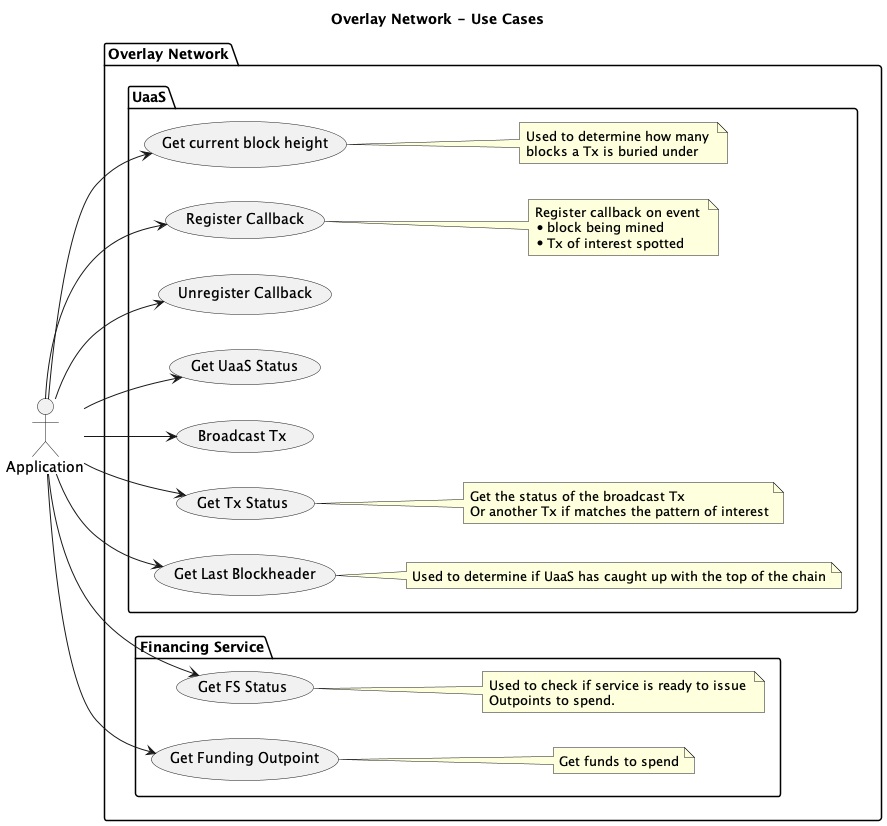

The diagram above was rendered by PlantUML. Its source (embedded in the PNG):
@startuml
title Overlay Network - Use Cases
left to right direction

actor Application as App

package "Overlay Network" {


    package "UaaS" {
        App --> (Get UaaS Status)

        App --> (Broadcast Tx)
        App --> (Get Tx Status) 
        note right
        Get the status of the broadcast Tx
        Or another Tx if matches the pattern of interest
        end note

        
        App --> (Get Last Blockheader)
        note right
        Used to determine if UaaS has caught up with the top of the chain
        end note


        App -> (Get current block height)
        note right
        Used to determine how many 
        blocks a Tx is buried under
        end note


        App -> (Register Callback)
        note right
        Register callback on event 
        * block being mined
        * Tx of interest spotted
        end note

        App -> (Unregister Callback)
    }


    package "Financing Service" {
        App --> (Get FS Status)
        note right
        Used to check if service is ready to issue 
        Outpoints to spend.
        end note

        App --> (Get Funding Outpoint)
        note right
        Get funds to spend
        end note

    }


}
@enduml